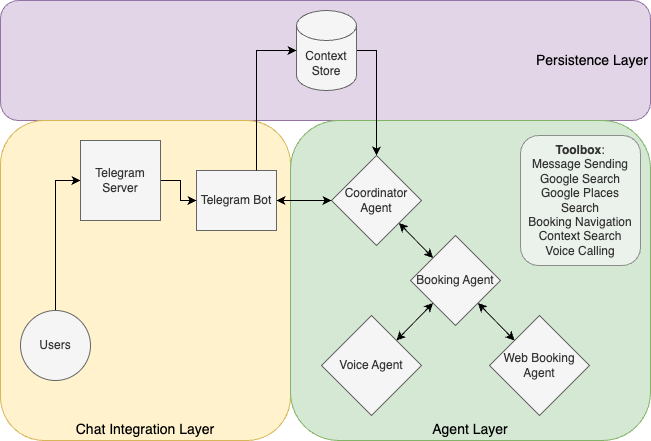

The diagram above was exported from draw.io. Its source (the exported page's mxGraphModel, read from the mxfile embedded in the PNG):
<mxGraphModel dx="1026" dy="629" grid="1" gridSize="10" guides="1" tooltips="1" connect="1" arrows="1" fold="1" page="1" pageScale="1" pageWidth="827" pageHeight="1169" math="0" shadow="0">
  <root>
    <mxCell id="0" />
    <mxCell id="1" parent="0" />
    <mxCell id="xCYOscy0WqMBoWE1w8b2-32" value="&lt;font style=&quot;font-size: 14px;&quot;&gt;Persistence Layer&lt;/font&gt;" style="rounded=1;whiteSpace=wrap;html=1;fillColor=#e1d5e7;strokeColor=#9673a6;align=right;" vertex="1" parent="1">
      <mxGeometry x="100" y="80" width="650" height="120" as="geometry" />
    </mxCell>
    <mxCell id="xCYOscy0WqMBoWE1w8b2-29" value="&lt;font style=&quot;font-size: 14px;&quot;&gt;Chat Integration Layer&lt;/font&gt;" style="rounded=1;whiteSpace=wrap;html=1;fillColor=#fff2cc;strokeColor=#d6b656;verticalAlign=bottom;" vertex="1" parent="1">
      <mxGeometry x="100" y="200" width="290" height="320" as="geometry" />
    </mxCell>
    <mxCell id="xCYOscy0WqMBoWE1w8b2-24" value="&lt;font style=&quot;font-size: 14px;&quot;&gt;Agent Layer&lt;/font&gt;" style="rounded=1;whiteSpace=wrap;html=1;labelBorderColor=none;labelBackgroundColor=none;fillColor=#d5e8d4;strokeColor=#82b366;align=center;verticalAlign=bottom;" vertex="1" parent="1">
      <mxGeometry x="390" y="200" width="360" height="320" as="geometry" />
    </mxCell>
    <mxCell id="xCYOscy0WqMBoWE1w8b2-1" value="Telegram Bot" style="rounded=0;whiteSpace=wrap;html=1;fillColor=#f5f5f5;fontColor=#333333;strokeColor=#666666;" vertex="1" parent="1">
      <mxGeometry x="296" y="250" width="80" height="60" as="geometry" />
    </mxCell>
    <mxCell id="xCYOscy0WqMBoWE1w8b2-19" style="edgeStyle=orthogonalEdgeStyle;rounded=0;orthogonalLoop=1;jettySize=auto;html=1;exitX=0.5;exitY=0;exitDx=0;exitDy=0;entryX=0;entryY=0.5;entryDx=0;entryDy=0;" edge="1" parent="1" source="xCYOscy0WqMBoWE1w8b2-3" target="xCYOscy0WqMBoWE1w8b2-4">
      <mxGeometry relative="1" as="geometry" />
    </mxCell>
    <mxCell id="xCYOscy0WqMBoWE1w8b2-3" value="Users" style="ellipse;whiteSpace=wrap;html=1;aspect=fixed;fillColor=#f5f5f5;fontColor=#333333;strokeColor=#666666;" vertex="1" parent="1">
      <mxGeometry x="120" y="390" width="70" height="70" as="geometry" />
    </mxCell>
    <mxCell id="xCYOscy0WqMBoWE1w8b2-31" style="rounded=0;orthogonalLoop=1;jettySize=auto;html=1;exitX=1;exitY=0.5;exitDx=0;exitDy=0;entryX=0;entryY=0.5;entryDx=0;entryDy=0;edgeStyle=orthogonalEdgeStyle;" edge="1" parent="1" source="xCYOscy0WqMBoWE1w8b2-4" target="xCYOscy0WqMBoWE1w8b2-1">
      <mxGeometry relative="1" as="geometry" />
    </mxCell>
    <mxCell id="xCYOscy0WqMBoWE1w8b2-4" value="Telegram Server" style="whiteSpace=wrap;html=1;aspect=fixed;fillColor=#f5f5f5;strokeColor=#666666;fontColor=#333333;" vertex="1" parent="1">
      <mxGeometry x="180" y="220" width="80" height="80" as="geometry" />
    </mxCell>
    <mxCell id="xCYOscy0WqMBoWE1w8b2-23" style="edgeStyle=orthogonalEdgeStyle;rounded=0;orthogonalLoop=1;jettySize=auto;html=1;exitX=1;exitY=0.5;exitDx=0;exitDy=0;exitPerimeter=0;entryX=0.5;entryY=0;entryDx=0;entryDy=0;" edge="1" parent="1" source="xCYOscy0WqMBoWE1w8b2-5" target="xCYOscy0WqMBoWE1w8b2-7">
      <mxGeometry relative="1" as="geometry" />
    </mxCell>
    <mxCell id="xCYOscy0WqMBoWE1w8b2-5" value="Context Store" style="shape=cylinder3;whiteSpace=wrap;html=1;boundedLbl=1;backgroundOutline=1;size=15;fillColor=#f5f5f5;fontColor=#333333;strokeColor=#666666;" vertex="1" parent="1">
      <mxGeometry x="396" y="90" width="60" height="80" as="geometry" />
    </mxCell>
    <mxCell id="xCYOscy0WqMBoWE1w8b2-7" value="Coordinator Agent" style="rhombus;whiteSpace=wrap;html=1;fillColor=#f5f5f5;fontColor=#333333;strokeColor=#666666;" vertex="1" parent="1">
      <mxGeometry x="431" y="235" width="90" height="90" as="geometry" />
    </mxCell>
    <mxCell id="xCYOscy0WqMBoWE1w8b2-8" value="Booking Agent" style="rhombus;whiteSpace=wrap;html=1;fillColor=#f5f5f5;fontColor=#333333;strokeColor=#666666;" vertex="1" parent="1">
      <mxGeometry x="510" y="315" width="90" height="90" as="geometry" />
    </mxCell>
    <mxCell id="xCYOscy0WqMBoWE1w8b2-9" value="Web Booking Agent" style="rhombus;whiteSpace=wrap;html=1;fillColor=#f5f5f5;fontColor=#333333;strokeColor=#666666;" vertex="1" parent="1">
      <mxGeometry x="589" y="395" width="100" height="100" as="geometry" />
    </mxCell>
    <mxCell id="xCYOscy0WqMBoWE1w8b2-10" value="Voice Agent" style="rhombus;whiteSpace=wrap;html=1;fillColor=#f5f5f5;fontColor=#333333;strokeColor=#666666;" vertex="1" parent="1">
      <mxGeometry x="421" y="395" width="100" height="100" as="geometry" />
    </mxCell>
    <mxCell id="xCYOscy0WqMBoWE1w8b2-21" style="edgeStyle=orthogonalEdgeStyle;rounded=0;orthogonalLoop=1;jettySize=auto;html=1;exitX=0.75;exitY=0;exitDx=0;exitDy=0;entryX=0;entryY=0.5;entryDx=0;entryDy=0;entryPerimeter=0;" edge="1" parent="1" source="xCYOscy0WqMBoWE1w8b2-1" target="xCYOscy0WqMBoWE1w8b2-5">
      <mxGeometry relative="1" as="geometry" />
    </mxCell>
    <mxCell id="xCYOscy0WqMBoWE1w8b2-25" value="" style="endArrow=classic;startArrow=classic;html=1;rounded=0;exitX=1;exitY=0.5;exitDx=0;exitDy=0;entryX=0;entryY=0.5;entryDx=0;entryDy=0;" edge="1" parent="1" source="xCYOscy0WqMBoWE1w8b2-1" target="xCYOscy0WqMBoWE1w8b2-7">
      <mxGeometry width="50" height="50" relative="1" as="geometry">
        <mxPoint x="400" y="370" as="sourcePoint" />
        <mxPoint x="450" y="320" as="targetPoint" />
      </mxGeometry>
    </mxCell>
    <mxCell id="xCYOscy0WqMBoWE1w8b2-26" value="" style="endArrow=classic;startArrow=classic;html=1;rounded=0;entryX=1;entryY=1;entryDx=0;entryDy=0;exitX=0;exitY=0;exitDx=0;exitDy=0;" edge="1" parent="1" source="xCYOscy0WqMBoWE1w8b2-8" target="xCYOscy0WqMBoWE1w8b2-7">
      <mxGeometry width="50" height="50" relative="1" as="geometry">
        <mxPoint x="400" y="370" as="sourcePoint" />
        <mxPoint x="450" y="320" as="targetPoint" />
      </mxGeometry>
    </mxCell>
    <mxCell id="xCYOscy0WqMBoWE1w8b2-27" value="" style="endArrow=classic;startArrow=classic;html=1;rounded=0;entryX=1;entryY=0;entryDx=0;entryDy=0;exitX=0;exitY=1;exitDx=0;exitDy=0;" edge="1" parent="1" source="xCYOscy0WqMBoWE1w8b2-8" target="xCYOscy0WqMBoWE1w8b2-10">
      <mxGeometry width="50" height="50" relative="1" as="geometry">
        <mxPoint x="543" y="348" as="sourcePoint" />
        <mxPoint x="509" y="313" as="targetPoint" />
      </mxGeometry>
    </mxCell>
    <mxCell id="xCYOscy0WqMBoWE1w8b2-28" value="" style="endArrow=classic;startArrow=classic;html=1;rounded=0;entryX=1;entryY=1;entryDx=0;entryDy=0;exitX=0;exitY=0;exitDx=0;exitDy=0;" edge="1" parent="1" source="xCYOscy0WqMBoWE1w8b2-9" target="xCYOscy0WqMBoWE1w8b2-8">
      <mxGeometry width="50" height="50" relative="1" as="geometry">
        <mxPoint x="553" y="358" as="sourcePoint" />
        <mxPoint x="519" y="323" as="targetPoint" />
      </mxGeometry>
    </mxCell>
    <mxCell id="xCYOscy0WqMBoWE1w8b2-34" value="&lt;div style=&quot;color: rgb(51, 51, 51);&quot;&gt;&lt;b&gt;Toolbox&lt;/b&gt;:&lt;/div&gt;&lt;div style=&quot;color: rgb(51, 51, 51);&quot;&gt;Message Sending&lt;/div&gt;&lt;div style=&quot;color: rgb(51, 51, 51);&quot;&gt;Google Search&lt;/div&gt;&lt;div style=&quot;color: rgb(51, 51, 51);&quot;&gt;Google Places Search&lt;/div&gt;&lt;div style=&quot;color: rgb(51, 51, 51);&quot;&gt;Booking Navigation&lt;/div&gt;&lt;div style=&quot;color: rgb(51, 51, 51);&quot;&gt;Context Search&lt;/div&gt;&lt;div style=&quot;color: rgb(51, 51, 51);&quot;&gt;Voice Calling&lt;/div&gt;" style="rounded=1;whiteSpace=wrap;html=1;fillColor=#f5f5f5;strokeColor=#666666;opacity=70;fontColor=#333333;" vertex="1" parent="1">
      <mxGeometry x="620" y="215" width="120" height="130" as="geometry" />
    </mxCell>
  </root>
</mxGraphModel>